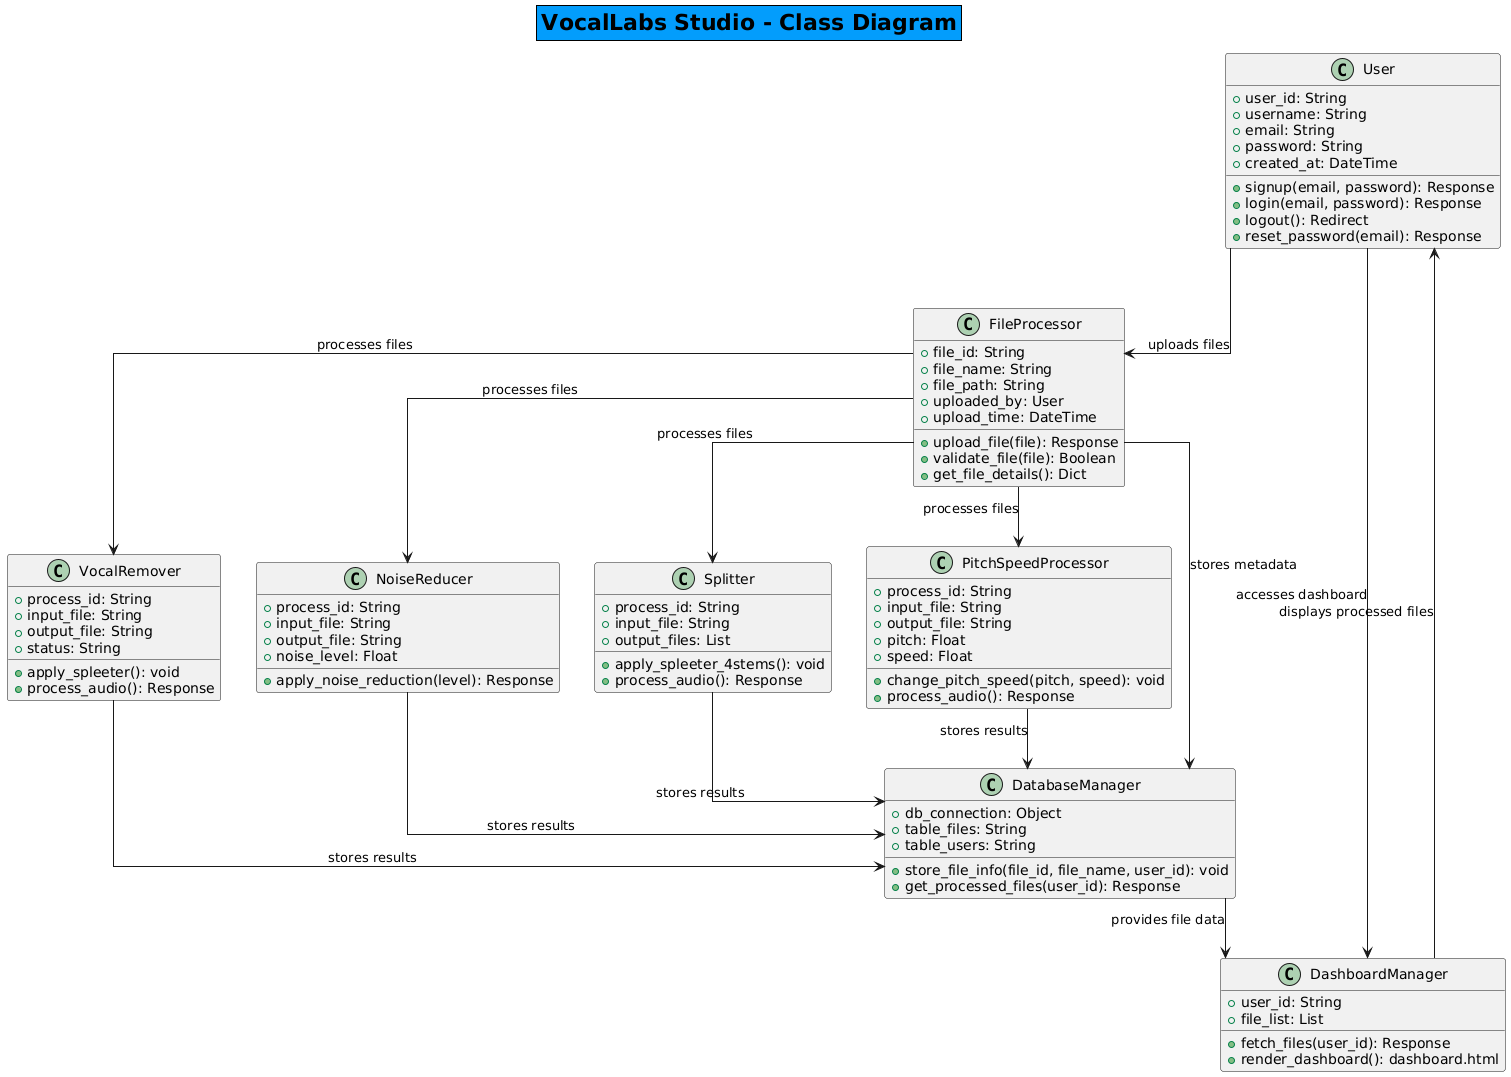

The diagram above was rendered by PlantUML. Its source (embedded in the PNG):
@startuml
title VocalLabs Studio - Class Diagram 
skinparam titleFontSize 22
skinparam titleFontColor black
skinparam titleFontStyle bold
skinparam titleBackgroundColor #039dfc
skinparam titleBorderColor black
skinparam titleBorderThickness 1
skinparam linetype ortho

' User Class
class User {
    + user_id: String
    + username: String
    + email: String
    + password: String
    + created_at: DateTime
    + signup(email, password): Response
    + login(email, password): Response
    + logout(): Redirect
    + reset_password(email): Response
}

' File Processor Class
class FileProcessor {
    + file_id: String
    + file_name: String
    + file_path: String
    + uploaded_by: User
    + upload_time: DateTime
    + upload_file(file): Response
    + validate_file(file): Boolean
    + get_file_details(): Dict
}

' Processing Classes
class VocalRemover {
    + process_id: String
    + input_file: String
    + output_file: String
    + status: String
    + apply_spleeter(): void
    + process_audio(): Response
}

class NoiseReducer {
    + process_id: String
    + input_file: String
    + output_file: String
    + noise_level: Float
    + apply_noise_reduction(level): Response
}

class Splitter {
    + process_id: String
    + input_file: String
    + output_files: List
    + apply_spleeter_4stems(): void
    + process_audio(): Response
}

class PitchSpeedProcessor {
    + process_id: String
    + input_file: String
    + output_file: String
    + pitch: Float
    + speed: Float
    + change_pitch_speed(pitch, speed): void
    + process_audio(): Response
}

' Storage Manager
class DatabaseManager {
    + db_connection: Object
    + table_files: String
    + table_users: String
    + store_file_info(file_id, file_name, user_id): void
    + get_processed_files(user_id): Response
}

' User Dashboard Manager
class DashboardManager {
    + user_id: String
    + file_list: List
    + fetch_files(user_id): Response
    + render_dashboard(): dashboard.html
}

' ARRANGING THE CLASSES
User -[hidden]-> DashboardManager
DashboardManager -[hidden]-> DatabaseManager
FileProcessor -[hidden]-> DatabaseManager

' DEPENDENCIES (Clear Relationships)
User --> FileProcessor : uploads files
User --> DashboardManager : accesses dashboard
FileProcessor --> VocalRemover : processes files
FileProcessor --> NoiseReducer : processes files
FileProcessor --> Splitter : processes files
FileProcessor --> PitchSpeedProcessor : processes files
FileProcessor --> DatabaseManager : stores metadata
DatabaseManager --> DashboardManager : provides file data
DashboardManager --> User : displays processed files
VocalRemover --> DatabaseManager : stores results
NoiseReducer --> DatabaseManager : stores results
Splitter --> DatabaseManager : stores results
PitchSpeedProcessor --> DatabaseManager : stores results
@enduml